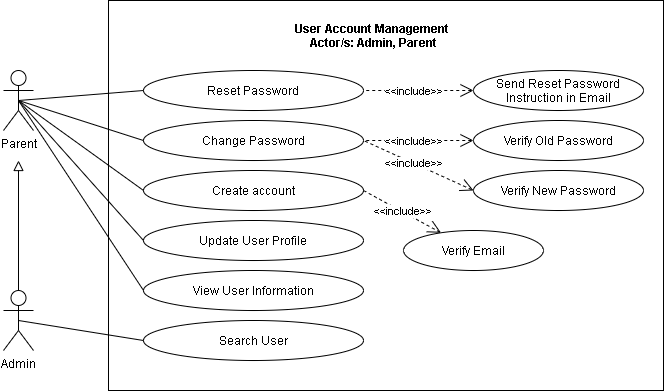

The diagram above was exported from draw.io. Its source (the exported page's mxGraphModel, read from the mxfile embedded in the PNG):
<mxGraphModel dx="942" dy="642" grid="1" gridSize="10" guides="1" tooltips="1" connect="1" arrows="1" fold="1" page="1" pageScale="1" pageWidth="850" pageHeight="1100" math="0" shadow="0">
  <root>
    <mxCell id="4pBLNSyfVHHaNdaM9g67-0" />
    <mxCell id="4pBLNSyfVHHaNdaM9g67-1" parent="4pBLNSyfVHHaNdaM9g67-0" />
    <mxCell id="yg8VFdJlbKTCvymAkO1k-0" value="" style="html=1;fillColor=none;" parent="4pBLNSyfVHHaNdaM9g67-1" vertex="1">
      <mxGeometry x="235" y="50" width="555" height="390" as="geometry" />
    </mxCell>
    <mxCell id="yg8VFdJlbKTCvymAkO1k-2" style="edgeStyle=none;rounded=0;jumpStyle=arc;jumpSize=14;orthogonalLoop=1;jettySize=auto;html=1;exitX=0.5;exitY=0.5;exitDx=0;exitDy=0;exitPerimeter=0;entryX=0;entryY=0.5;entryDx=0;entryDy=0;startArrow=none;startFill=0;endArrow=none;endFill=0;startSize=11;endSize=11;" parent="4pBLNSyfVHHaNdaM9g67-1" source="yg8VFdJlbKTCvymAkO1k-3" target="yg8VFdJlbKTCvymAkO1k-17" edge="1">
      <mxGeometry relative="1" as="geometry" />
    </mxCell>
    <mxCell id="58diEEKxBO7y6hnNnmIH-4" style="edgeStyle=none;rounded=0;jumpStyle=arc;jumpSize=11;orthogonalLoop=1;jettySize=auto;html=1;exitX=0.5;exitY=0.5;exitDx=0;exitDy=0;exitPerimeter=0;entryX=0;entryY=0.5;entryDx=0;entryDy=0;startArrow=none;startFill=0;endArrow=none;endFill=0;endSize=11;" parent="4pBLNSyfVHHaNdaM9g67-1" source="yg8VFdJlbKTCvymAkO1k-3" target="58diEEKxBO7y6hnNnmIH-0" edge="1">
      <mxGeometry relative="1" as="geometry" />
    </mxCell>
    <mxCell id="2KKE1t-yeBwNMqLuAr7k-0" style="edgeStyle=none;rounded=0;jumpStyle=arc;jumpSize=11;orthogonalLoop=1;jettySize=auto;html=1;exitX=0.5;exitY=0.5;exitDx=0;exitDy=0;exitPerimeter=0;entryX=0;entryY=0.5;entryDx=0;entryDy=0;startArrow=none;startFill=0;endArrow=none;endFill=0;endSize=11;" parent="4pBLNSyfVHHaNdaM9g67-1" source="yg8VFdJlbKTCvymAkO1k-3" target="dEjOExGxttlRibOsck3F-0" edge="1">
      <mxGeometry relative="1" as="geometry" />
    </mxCell>
    <mxCell id="2KKE1t-yeBwNMqLuAr7k-4" style="edgeStyle=none;rounded=0;jumpStyle=arc;jumpSize=11;orthogonalLoop=1;jettySize=auto;html=1;exitX=0.5;exitY=0.5;exitDx=0;exitDy=0;exitPerimeter=0;entryX=0;entryY=0.5;entryDx=0;entryDy=0;startArrow=none;startFill=0;endArrow=none;endFill=0;endSize=11;" parent="4pBLNSyfVHHaNdaM9g67-1" source="yg8VFdJlbKTCvymAkO1k-3" target="2KKE1t-yeBwNMqLuAr7k-3" edge="1">
      <mxGeometry relative="1" as="geometry" />
    </mxCell>
    <mxCell id="yg8VFdJlbKTCvymAkO1k-3" value="Parent" style="shape=umlActor;verticalLabelPosition=bottom;verticalAlign=top;html=1;fillColor=none;" parent="4pBLNSyfVHHaNdaM9g67-1" vertex="1">
      <mxGeometry x="130" y="120" width="30" height="60" as="geometry" />
    </mxCell>
    <mxCell id="yg8VFdJlbKTCvymAkO1k-5" value="User Account Management &#10;Actor/s: Admin, Parent" style="text;align=center;fontStyle=1;verticalAlign=middle;spacingLeft=3;spacingRight=3;strokeColor=none;rotatable=0;points=[[0,0.5],[1,0.5]];portConstraint=eastwest;fillColor=none;" parent="4pBLNSyfVHHaNdaM9g67-1" vertex="1">
      <mxGeometry x="340" y="70" width="320" height="30" as="geometry" />
    </mxCell>
    <mxCell id="yg8VFdJlbKTCvymAkO1k-17" value="Reset Password" style="ellipse;whiteSpace=wrap;html=1;fillColor=none;" parent="4pBLNSyfVHHaNdaM9g67-1" vertex="1">
      <mxGeometry x="270" y="120" width="220" height="40" as="geometry" />
    </mxCell>
    <mxCell id="yg8VFdJlbKTCvymAkO1k-18" value="Send Reset Password Instruction in Email" style="ellipse;whiteSpace=wrap;html=1;fillColor=none;" parent="4pBLNSyfVHHaNdaM9g67-1" vertex="1">
      <mxGeometry x="600" y="120" width="170" height="40" as="geometry" />
    </mxCell>
    <mxCell id="yg8VFdJlbKTCvymAkO1k-19" style="edgeStyle=none;rounded=0;jumpStyle=arc;jumpSize=14;orthogonalLoop=1;jettySize=auto;html=1;exitX=0;exitY=0.5;exitDx=0;exitDy=0;dashed=1;startArrow=open;startFill=0;endArrow=none;endFill=0;startSize=11;endSize=11;entryX=1;entryY=0.5;entryDx=0;entryDy=0;" parent="4pBLNSyfVHHaNdaM9g67-1" source="yg8VFdJlbKTCvymAkO1k-18" target="yg8VFdJlbKTCvymAkO1k-17" edge="1">
      <mxGeometry relative="1" as="geometry">
        <mxPoint x="600" y="330" as="sourcePoint" />
        <mxPoint x="480" y="170" as="targetPoint" />
      </mxGeometry>
    </mxCell>
    <mxCell id="yg8VFdJlbKTCvymAkO1k-20" value="&amp;lt;&amp;lt;include&amp;gt;&amp;gt;" style="edgeLabel;html=1;align=center;verticalAlign=middle;resizable=0;points=[];" parent="yg8VFdJlbKTCvymAkO1k-19" vertex="1" connectable="0">
      <mxGeometry x="0.1097" relative="1" as="geometry">
        <mxPoint as="offset" />
      </mxGeometry>
    </mxCell>
    <mxCell id="yg8VFdJlbKTCvymAkO1k-22" style="edgeStyle=orthogonalEdgeStyle;rounded=0;orthogonalLoop=1;jettySize=auto;html=1;exitX=0.5;exitY=0;exitDx=0;exitDy=0;exitPerimeter=0;endArrow=block;endFill=0;endSize=8;" parent="4pBLNSyfVHHaNdaM9g67-1" source="yg8VFdJlbKTCvymAkO1k-24" edge="1">
      <mxGeometry relative="1" as="geometry">
        <mxPoint x="145" y="210" as="targetPoint" />
      </mxGeometry>
    </mxCell>
    <mxCell id="yg8VFdJlbKTCvymAkO1k-23" style="rounded=0;orthogonalLoop=1;jettySize=auto;html=1;exitX=0.5;exitY=0.5;exitDx=0;exitDy=0;exitPerimeter=0;entryX=0;entryY=0.5;entryDx=0;entryDy=0;endArrow=none;endFill=0;jumpStyle=arc;jumpSize=11;" parent="4pBLNSyfVHHaNdaM9g67-1" source="yg8VFdJlbKTCvymAkO1k-3" target="yg8VFdJlbKTCvymAkO1k-26" edge="1">
      <mxGeometry relative="1" as="geometry" />
    </mxCell>
    <mxCell id="WGMS2AgFExje54n6eJvN-2" style="rounded=0;orthogonalLoop=1;jettySize=auto;html=1;exitX=0.5;exitY=0.5;exitDx=0;exitDy=0;exitPerimeter=0;entryX=0;entryY=0.5;entryDx=0;entryDy=0;endArrow=none;endFill=0;" edge="1" parent="4pBLNSyfVHHaNdaM9g67-1" source="yg8VFdJlbKTCvymAkO1k-24" target="WGMS2AgFExje54n6eJvN-0">
      <mxGeometry relative="1" as="geometry" />
    </mxCell>
    <mxCell id="yg8VFdJlbKTCvymAkO1k-24" value="Admin" style="shape=umlActor;verticalLabelPosition=bottom;verticalAlign=top;html=1;fillColor=none;" parent="4pBLNSyfVHHaNdaM9g67-1" vertex="1">
      <mxGeometry x="130" y="340" width="30" height="60" as="geometry" />
    </mxCell>
    <mxCell id="yg8VFdJlbKTCvymAkO1k-25" value="&amp;lt;&amp;lt;include&amp;gt;&amp;gt;" style="edgeStyle=none;rounded=0;jumpStyle=arc;jumpSize=11;orthogonalLoop=1;jettySize=auto;html=1;exitX=1;exitY=0.5;exitDx=0;exitDy=0;endArrow=open;endFill=0;dashed=1;endSize=11;" parent="4pBLNSyfVHHaNdaM9g67-1" source="yg8VFdJlbKTCvymAkO1k-26" target="yg8VFdJlbKTCvymAkO1k-27" edge="1">
      <mxGeometry relative="1" as="geometry" />
    </mxCell>
    <mxCell id="yg8VFdJlbKTCvymAkO1k-26" value="Create account" style="ellipse;whiteSpace=wrap;html=1;fillColor=none;" parent="4pBLNSyfVHHaNdaM9g67-1" vertex="1">
      <mxGeometry x="270" y="220" width="220" height="40" as="geometry" />
    </mxCell>
    <mxCell id="yg8VFdJlbKTCvymAkO1k-27" value="Verify Email" style="ellipse;whiteSpace=wrap;html=1;fillColor=none;" parent="4pBLNSyfVHHaNdaM9g67-1" vertex="1">
      <mxGeometry x="530" y="280" width="140" height="40" as="geometry" />
    </mxCell>
    <mxCell id="58diEEKxBO7y6hnNnmIH-0" value="Change Password" style="ellipse;whiteSpace=wrap;html=1;fillColor=none;" parent="4pBLNSyfVHHaNdaM9g67-1" vertex="1">
      <mxGeometry x="270" y="170" width="220" height="40" as="geometry" />
    </mxCell>
    <mxCell id="58diEEKxBO7y6hnNnmIH-1" value="Verify Old Password" style="ellipse;whiteSpace=wrap;html=1;fillColor=none;" parent="4pBLNSyfVHHaNdaM9g67-1" vertex="1">
      <mxGeometry x="600" y="170" width="170" height="40" as="geometry" />
    </mxCell>
    <mxCell id="58diEEKxBO7y6hnNnmIH-2" style="edgeStyle=none;rounded=0;jumpStyle=arc;jumpSize=14;orthogonalLoop=1;jettySize=auto;html=1;dashed=1;startArrow=open;startFill=0;endArrow=none;endFill=0;startSize=11;endSize=11;entryX=1;entryY=0.5;entryDx=0;entryDy=0;" parent="4pBLNSyfVHHaNdaM9g67-1" target="58diEEKxBO7y6hnNnmIH-0" edge="1">
      <mxGeometry relative="1" as="geometry">
        <mxPoint x="600" y="190" as="sourcePoint" />
        <mxPoint x="500" y="210" as="targetPoint" />
      </mxGeometry>
    </mxCell>
    <mxCell id="58diEEKxBO7y6hnNnmIH-3" value="&amp;lt;&amp;lt;include&amp;gt;&amp;gt;" style="edgeLabel;html=1;align=center;verticalAlign=middle;resizable=0;points=[];" parent="58diEEKxBO7y6hnNnmIH-2" vertex="1" connectable="0">
      <mxGeometry x="0.1097" relative="1" as="geometry">
        <mxPoint as="offset" />
      </mxGeometry>
    </mxCell>
    <mxCell id="dEjOExGxttlRibOsck3F-0" value="Update User Profile" style="ellipse;whiteSpace=wrap;html=1;fillColor=none;" parent="4pBLNSyfVHHaNdaM9g67-1" vertex="1">
      <mxGeometry x="270" y="270" width="220" height="40" as="geometry" />
    </mxCell>
    <mxCell id="2KKE1t-yeBwNMqLuAr7k-3" value="View User Information" style="ellipse;whiteSpace=wrap;html=1;fillColor=none;" parent="4pBLNSyfVHHaNdaM9g67-1" vertex="1">
      <mxGeometry x="270" y="320" width="220" height="40" as="geometry" />
    </mxCell>
    <mxCell id="EbqqosiuuIygXlSnKn2s-0" value="Verify New Password" style="ellipse;whiteSpace=wrap;html=1;fillColor=none;" vertex="1" parent="4pBLNSyfVHHaNdaM9g67-1">
      <mxGeometry x="600" y="220" width="170" height="40" as="geometry" />
    </mxCell>
    <mxCell id="EbqqosiuuIygXlSnKn2s-2" style="edgeStyle=none;rounded=0;jumpStyle=arc;jumpSize=14;orthogonalLoop=1;jettySize=auto;html=1;dashed=1;startArrow=open;startFill=0;endArrow=none;endFill=0;startSize=11;endSize=11;entryX=1;entryY=0.5;entryDx=0;entryDy=0;exitX=0;exitY=0.5;exitDx=0;exitDy=0;" edge="1" parent="4pBLNSyfVHHaNdaM9g67-1" source="EbqqosiuuIygXlSnKn2s-0" target="58diEEKxBO7y6hnNnmIH-0">
      <mxGeometry relative="1" as="geometry">
        <mxPoint x="610" y="200" as="sourcePoint" />
        <mxPoint x="500" y="200" as="targetPoint" />
      </mxGeometry>
    </mxCell>
    <mxCell id="EbqqosiuuIygXlSnKn2s-3" value="&amp;lt;&amp;lt;include&amp;gt;&amp;gt;" style="edgeLabel;html=1;align=center;verticalAlign=middle;resizable=0;points=[];" vertex="1" connectable="0" parent="EbqqosiuuIygXlSnKn2s-2">
      <mxGeometry x="0.1097" relative="1" as="geometry">
        <mxPoint as="offset" />
      </mxGeometry>
    </mxCell>
    <mxCell id="WGMS2AgFExje54n6eJvN-0" value="Search User" style="ellipse;whiteSpace=wrap;html=1;fillColor=none;" vertex="1" parent="4pBLNSyfVHHaNdaM9g67-1">
      <mxGeometry x="270" y="370" width="220" height="40" as="geometry" />
    </mxCell>
  </root>
</mxGraphModel>